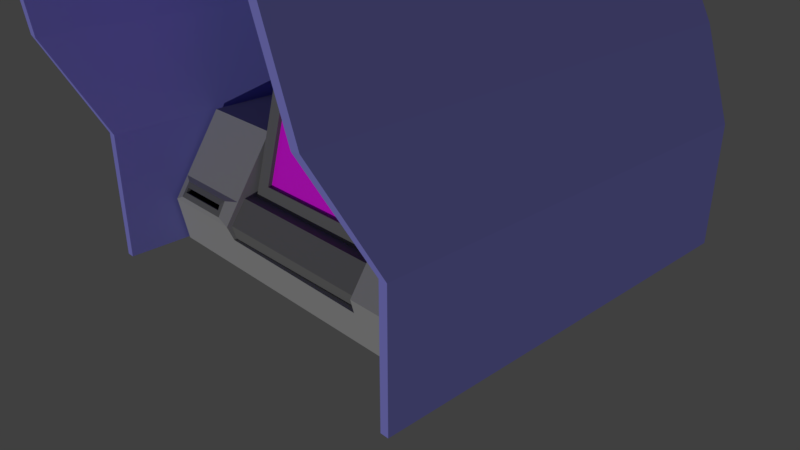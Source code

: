 # Source: votingmachine.blend  (saved by Blender 3.4.6; exported with 4.5.12 LTS)
import bpy
from mathutils import Matrix  # noqa: F401  (used for matrix-valued properties, if any)

bpy.ops.wm.read_factory_settings(use_empty=True)
scene = bpy.context.scene
scene.name = 'Scene'

# ---- collections
col_collection_1 = bpy.data.collections.new('Collection 1'); scene.collection.children.link(col_collection_1)
col_collection_1.hide_render = True
col_collection_1.hide_viewport = True
col_collection_4 = bpy.data.collections.new('Collection 4'); scene.collection.children.link(col_collection_4)

# ---- images (referenced by path relative to the original .blend; pixels are not part of the script)
import os
ASSET_DIR = os.environ.get("B2B_ASSET_DIR", "")  # directory of the original .blend (textures are referenced by path, not embedded)
HERE = os.path.dirname(os.path.abspath(__file__))  # packed textures are extracted next to this script under _unpacked/

def load_image(name, relpath, width, height, colorspace="sRGB"):
    """Load a texture the original file referenced (path relative to the .blend, or extracted next to this script)."""
    p = next((c for c in (os.path.join(HERE, relpath), os.path.join(ASSET_DIR, relpath)) if relpath and os.path.exists(c)), "")
    if p:
        img = bpy.data.images.load(p, check_existing=True)
        img.name = name
    else:  # same state as the original file: an image datablock whose file is absent (Cycles renders it pink)
        img = bpy.data.images.new(name, width, height)
        img.source = "FILE"
        img.filepath = "//" + (relpath or name)
    img.colorspace_settings.name = colorspace
    return img
img_monitor3_png = load_image('monitor3.png', 'monitor3.png', 1024, 1024, 'sRGB')

# ---- materials (node trees are filled in below, after node groups)
mat_lightgrey = bpy.data.materials.new('lightgrey')
mat_lightgrey.alpha_threshold = 0.0
mat_lightgrey.use_transparent_shadow = False
mat_lightgrey.diffuse_color = (0.3672, 0.3672, 0.3672, 1.0)
mat_lightgrey.specular_color = (0.5, 0.5, 0.5)
mat_lightgrey.roughness = 0.5
mat_lightgrey.specular_intensity = 1.0
mat_black = bpy.data.materials.new('black')
mat_black.alpha_threshold = 0.0
mat_black.use_transparent_shadow = False
mat_black.diffuse_color = (0.0, 0.0, 0.0, 1.0)
mat_black.specular_color = (0.5, 0.5, 0.5)
mat_black.roughness = 0.5
mat_black.specular_intensity = 1.0
mat_blank = bpy.data.materials.new('blank')
mat_blank.alpha_threshold = 0.0
mat_blank.use_transparent_shadow = False
mat_blank.diffuse_color = (0.2786, 0.2739, 0.8, 1.0)
mat_blank.specular_color = (0.5, 0.5, 0.5)
mat_blank.roughness = 0.5
mat_blank.specular_intensity = 1.0
mat_darkgrey = bpy.data.materials.new('darkgrey')
mat_darkgrey.alpha_threshold = 0.0
mat_darkgrey.use_transparent_shadow = False
mat_darkgrey.diffuse_color = (0.1734, 0.1734, 0.1734, 1.0)
mat_darkgrey.specular_color = (0.5, 0.5, 0.5)
mat_darkgrey.roughness = 0.5
mat_darkgrey.specular_intensity = 1.0
mat_darkgreen = bpy.data.materials.new('darkgreen')
mat_darkgreen.alpha_threshold = 0.0
mat_darkgreen.use_transparent_shadow = False
mat_darkgreen.diffuse_color = (0.0, 0.1473, 0.002691, 1.0)
mat_darkgreen.specular_color = (0.5, 0.5, 0.5)
mat_darkgreen.roughness = 0.5
mat_darkgreen.specular_intensity = 1.0
mat_white = bpy.data.materials.new('white')
mat_white.alpha_threshold = 0.0
mat_white.use_transparent_shadow = False
mat_white.specular_color = (0.5, 0.5, 0.5)
mat_white.roughness = 0.5
mat_white.specular_intensity = 1.0
mat_red = bpy.data.materials.new('red')
mat_red.alpha_threshold = 0.0
mat_red.use_transparent_shadow = False
mat_red.diffuse_color = (1.0, 0.0, 0.0, 1.0)
mat_red.specular_color = (0.5, 0.5, 0.5)
mat_red.roughness = 0.5
mat_red.specular_intensity = 1.0
mat_print = bpy.data.materials.new('print')
mat_print.alpha_threshold = 0.0
mat_print.use_transparent_shadow = False
mat_print.specular_color = (0.5, 0.5, 0.5)
mat_print.roughness = 0.5
mat_print.specular_intensity = 1.0
mat_green = bpy.data.materials.new('green')
mat_green.alpha_threshold = 0.0
mat_green.use_transparent_shadow = False
mat_green.diffuse_color = (0.0, 1.0, 0.00011, 1.0)
mat_green.specular_color = (0.5, 0.5, 0.5)
mat_green.roughness = 0.5
mat_green.specular_intensity = 1.0
mat_yellow = bpy.data.materials.new('yellow')
mat_yellow.alpha_threshold = 0.0
mat_yellow.use_transparent_shadow = False
mat_yellow.diffuse_color = (1.0, 0.8477, 0.002404, 1.0)
mat_yellow.specular_color = (0.5, 0.5, 0.5)
mat_yellow.roughness = 0.5
mat_yellow.specular_intensity = 1.0

# ---- material node trees
mat_print.use_nodes = True; mat_print.node_tree.nodes.clear()
_N = mat_print.node_tree.nodes; _L = mat_print.node_tree.links
n0 = _N.new('ShaderNodeBsdfPrincipled'); n0.name = 'Principled BSDF'; n0.location = (10, 300)
n0.distribution = 'GGX'
n0.subsurface_method = 'RANDOM_WALK_SKIN'
n0.inputs[3].default_value = 1.45
n0.inputs[27].default_value = (0.0, 0.0, 0.0, 1.0)
n0.inputs[28].default_value = 1.0
n1 = _N.new('ShaderNodeOutputMaterial'); n1.name = 'Material Output'; n1.location = (300, 300)
n2 = _N.new('ShaderNodeTexImage'); n2.name = 'Image Texture'; n2.location = (-280, 280)
n2.image = img_monitor3_png
_L.new(n0.outputs[0], n1.inputs[0])
_L.new(n2.outputs[0], n0.inputs[0])
n1.is_active_output = True

# ---- world
world_world = bpy.data.worlds.new('World'); scene.world = world_world
world_world.color = (0.05088, 0.05088, 0.05088)
world_world.use_sun_shadow = False
world_world.sun_shadow_jitter_overblur = 0.0
world_world.cycles.sampling_method = 'MANUAL'

# ---- cameras
cam_camera_002 = bpy.data.cameras.new('Camera.002')
cam_camera_002.clip_end = 100.0
cam_camera_002.ortho_scale = 7.314
cam_camera_002.dof.focus_distance = 0.0
cam_camera_002.dof.aperture_fstop = 128.0
cam_camera_002.dof.aperture_blades = 6
cam_camera_001 = bpy.data.cameras.new('Camera.001')
cam_camera_001.clip_end = 100.0
cam_camera_001.ortho_scale = 7.314
cam_camera_001.dof.focus_distance = 0.0
cam_camera_001.dof.aperture_fstop = 128.0
cam_camera_001.dof.aperture_blades = 6
cam_camera = bpy.data.cameras.new('Camera')
cam_camera.clip_end = 100.0
cam_camera.lens = 35.0
cam_camera.sensor_width = 32.0
cam_camera.sensor_height = 18.0
cam_camera.ortho_scale = 7.314
cam_camera.dof.focus_distance = 0.0
cam_camera.dof.aperture_fstop = 128.0

# ---- lights
light_sun_001 = bpy.data.lights.new('Sun.001', 'SUN')
light_sun_001.transmission_factor = 0.0
light_sun_001.energy = 1.0
light_sun_001.shadow_soft_size = 0.125

# ---- meshes
me_cube_003 = bpy.data.meshes.new('Cube.003')
me_cube_003.from_pydata([(-2.591, 3.372, 2.844), (-2.485, 2.78, 3.731), (-0.09107, 2.78, 3.718), (-0.1012, 3.372, 2.83), (-2.591, -1.99, -0.3208), (-2.591, -1.99, 1.426), (-2.703, -1.99, 1.426), (-2.703, -1.99, -0.3208), (-2.703, 4.006, 1.426), (-2.703, 4.006, -0.3208), (-0.1048, 4.006, 1.426), (-0.1048, 4.006, -0.3208), (-2.591, -2.785, 2.844), (-2.48, -2.785, 2.83), (-2.294, -3.044, 4.393), (-2.396, -3.057, 4.485), (-2.48, 3.109, 2.83), (-0.08099, 3.109, 2.83), (-0.07733, 3.754, 1.426), (-0.07733, 3.737, -0.3208), (-2.591, 3.737, -0.3208), (-2.591, 3.754, 1.426), (-0.09107, -3.044, 4.393), (-0.09107, -3.057, 4.472), (2.409, 3.372, 2.844), (2.303, 2.78, 3.731), (2.409, -1.99, -0.3208), (2.52, -1.99, -0.3208), (2.52, -1.99, 1.426), (2.409, -1.99, 1.426), (2.52, 4.006, -0.3208), (2.52, 4.006, 1.426), (2.409, -2.785, 2.844), (2.213, -3.057, 4.485), (2.112, -3.044, 4.393), (2.298, -2.785, 2.83), (2.298, 3.109, 2.83), (-0.1012, 3.109, 2.83), (-0.1048, 3.737, -0.3208), (-0.1048, 3.754, 1.426), (2.409, 3.737, -0.3208), (2.409, 3.754, 1.426), (-2.537, 2.614, -0.3127), (-2.537, 2.614, 1.438), (2.457, 2.614, 1.438), (2.457, 2.614, -0.3127), (-2.537, -0.5104, 1.438), (-2.537, -0.7651, 1.059), (-1.319, -0.2456, 0.1855), (-1.319, -1.06, 0.6208), (-1.32, -1.163, 0.1145), (-1.319, -0.2456, 1.438), (1.112, -0.2456, 0.1855), (1.112, -0.2456, 1.438), (1.113, -1.208, 0.1355), (1.112, -1.256, 0.3289), (-2.537, -1.256, 0.3289), (-2.537, -1.214, 0.1145), (-1.319, -1.256, 0.3289), (-2.537, -1.06, 0.6208), (-2.398, -1.25, 0.401), (-2.398, -1.124, 0.5881), (-1.319, -0.7651, 1.059), (-1.51, -1.25, 0.401), (-1.51, -1.137, 0.5964), (-1.319, -0.5104, 1.438), (2.457, -0.5104, 1.438), (1.112, -0.5104, 1.438), (2.457, -1.256, 0.3289), (-2.537, -0.2456, 1.438), (2.457, -0.2456, 1.438), (-1.315, -1.132, -0.3127), (1.113, -1.132, -0.3127), (2.457, -1.218, 0.1355), (-2.537, -1.132, -0.3127), (2.457, -1.132, -0.3127), (-2.537, -0.2456, -0.3127), (-1.457, -1.189, 0.4284), (-1.457, -1.157, 0.4071), (-1.457, -1.127, 0.5214), (-1.576, -1.207, 0.4647), (-1.576, -1.179, 0.5327), (-2.333, -1.179, 0.5327), (-1.457, -1.095, 0.5001), (-2.333, -1.22, 0.4731), (1.279, 1.496, 0.4907), (-1.522, 1.496, 0.4907), (-1.522, -0.9535, 0.6405), (1.279, -0.9535, 0.6405), (1.279, -1.177, 0.3197), (-1.522, -1.177, 0.3197), (-1.522, 1.496, 0.1694), (1.279, 1.496, 0.1694), (1.279, 1.496, 0.01276), (-1.522, 1.496, 0.01276), (1.279, -1.104, 0.04914), (-1.522, -1.104, 0.04914), (0.8174, -0.1508, 3.062), (-1.068, -0.1508, 3.062), (-1.068, -0.09842, 3.048), (0.8174, -0.09842, 3.048), (-1.265, -0.638, 0.5822), (-1.265, -0.8034, 0.6265), (-1.265, -0.09909, 3.255), (-1.265, 0.06631, 3.211), (1.015, -0.09909, 3.255), (1.015, 0.06631, 3.211), (1.015, -0.638, 0.5822), (1.015, -0.8034, 0.6265), (-1.068, -0.7517, 0.8194), (0.8174, -0.7517, 0.8194), (-1.068, -0.6994, 0.8053), (0.8174, -0.6994, 0.8053), (2.3, -0.6225, 1.271), (1.268, -0.6225, 1.271), (2.3, -0.7883, 1.025), (1.268, -0.7883, 1.025), (2.241, -0.7155, 1.255), (1.327, -0.7155, 1.255), (2.241, -0.8082, 1.117), (1.327, -0.8082, 1.117), (1.359, -0.7386, 1.126), (2.209, -0.7386, 1.126), (1.359, -0.7414, 1.216), (2.209, -0.7414, 1.216), (1.359, -0.7823, 1.155), (2.209, -0.6978, 1.187), (2.209, -0.7823, 1.155), (1.359, -0.6978, 1.187), (-2.333, -1.138, 0.5109), (-2.333, -1.178, 0.4513), (-1.576, -1.166, 0.4429), (-1.576, -1.138, 0.5109)], [], [(0, 1, 2, 3), (4, 5, 6, 7), (7, 6, 8, 9), (8, 10, 11, 9), (12, 13, 14, 15), (16, 1, 14, 13), (6, 5, 13, 12), (12, 15, 1, 0), (2, 17, 3), (11, 10, 18, 19), (20, 21, 5, 4), (16, 21, 18, 17), (17, 18, 10, 3), (9, 11, 19, 20), (21, 20, 19, 18), (1, 16, 17, 2), (22, 23, 2), (0, 3, 10, 8), (14, 1, 2, 22), (15, 23, 2, 1), (0, 8, 6, 12), (15, 14, 22, 23), (20, 4, 7, 9), (13, 5, 21, 16), (24, 3, 2, 25), (26, 27, 28, 29), (27, 30, 31, 28), (31, 30, 11, 10), (32, 33, 34, 35), (36, 35, 34, 25), (28, 32, 35, 29), (32, 24, 25, 33), (2, 3, 37), (11, 38, 39, 10), (40, 26, 29, 41), (36, 37, 39, 41), (37, 3, 10, 39), (30, 40, 38, 11), (41, 39, 38, 40), (25, 2, 37, 36), (24, 31, 10, 3), (34, 22, 2, 25), (33, 25, 2, 23), (24, 32, 28, 31), (33, 23, 22, 34), (40, 30, 27, 26), (35, 36, 41, 29), (42, 43, 44, 45), (48, 49, 50), (51, 48, 52, 53), (52, 54, 55), (56, 57, 50, 58), (59, 56, 60, 61), (59, 49, 65, 46), (56, 58, 63, 60), (49, 59, 61, 64), (58, 49, 64, 63), (52, 48, 50, 54), (49, 58, 50), (48, 51, 62), (49, 48, 62), (51, 65, 62), (65, 51, 69, 46), (70, 53, 67, 66), (50, 71, 72, 54), (54, 73, 68, 55), (50, 57, 74, 71), (73, 54, 72, 75), (68, 73, 70, 66), (42, 76, 69, 43), (53, 43, 69, 51), (73, 75, 70), (75, 45, 44, 70), (53, 70, 44, 43), (71, 74, 76), (57, 59, 76, 74), (76, 42, 72, 71), (57, 56, 59), (59, 47, 76), (45, 75, 72, 42), (76, 47, 46, 69), (81, 82, 129, 132), (77, 79, 83, 78), (64, 61, 82, 81), (63, 64, 81, 80), (60, 63, 80, 84), (61, 60, 84, 82), (85, 86, 87, 88), (89, 88, 87, 90), (90, 87, 86, 91), (91, 92, 93, 94), (92, 85, 88, 89), (91, 86, 85, 92), (94, 93, 95, 96), (89, 90, 96, 95), (90, 91, 94, 96), (92, 89, 95, 93), (97, 98, 99, 100), (101, 102, 103, 104), (104, 103, 105, 106), (106, 107, 101, 104), (107, 108, 102, 101), (106, 105, 108, 107), (109, 98, 103, 102), (110, 109, 102, 108), (98, 97, 105, 103), (97, 110, 108, 105), (98, 109, 111, 99), (110, 97, 100, 112), (109, 110, 112, 111), (67, 53, 52, 55), (112, 100, 99, 111), (66, 67, 114, 113), (114, 116, 120, 118), (67, 55, 116, 114), (68, 66, 113, 115), (55, 68, 115, 116), (125, 127, 122, 121), (113, 114, 118, 117), (116, 115, 119, 120), (115, 113, 117, 119), (120, 119, 127, 125), (124, 123, 128, 126), (127, 124, 126, 122), (123, 125, 121, 128), (122, 126, 128, 121), (119, 117, 124, 127), (118, 120, 125, 123), (117, 118, 123, 124), (129, 130, 131, 132), (82, 84, 130, 129), (84, 80, 131, 130), (80, 81, 132, 131)])
me_cube_003.polygons.foreach_set('material_index', [2, 2, 2, 2, 2, 2, 2, 2, 2, 2, 2, 2, 2, 2, 2, 2, 2, 2, 2, 2, 2, 2, 2, 2, 2, 2, 2, 2, 2, 2, 2, 2, 2, 2, 2, 2, 2, 2, 2, 2, 2, 2, 2, 2, 2, 2, 2, 0, 0, 0, 0, 0, 0, 0, 0, 0, 0, 0, 0, 0, 0, 0, 0, 0, 0, 0, 0, 0, 0, 0, 0, 0, 0, 0, 0, 0, 0, 0, 0, 0, 0, 3, 1, 3, 3, 3, 3, 3, 3, 3, 3, 3, 3, 3, 3, 3, 3, 3, 3, 3, 3, 3, 3, 3, 3, 3, 3, 3, 3, 3, 0, 7, 0, 3, 0, 0, 0, 1, 3, 3, 3, 3, 1, 1, 1, 1, 3, 3, 3, 1, 3, 3, 3])
_k = set([(0, 1), (0, 3), (0, 8), (0, 12), (1, 2), (1, 14), (1, 15), (1, 16), (2, 3), (2, 17), (2, 22), (2, 23), (2, 25), (2, 37), (3, 10), (3, 17), (3, 24), (3, 37), (4, 5), (4, 7), (4, 20), (5, 6), (5, 13), (5, 21), (6, 7), (6, 8), (6, 12), (7, 9), (8, 9), (8, 10), (9, 11), (9, 20), (10, 11), (10, 18), (10, 31), (10, 39), (11, 19), (11, 30), (11, 38), (12, 13), (12, 15), (13, 14), (13, 16), (14, 15), (14, 22), (15, 23), (16, 17), (16, 21), (17, 18), (18, 19), (18, 21), (19, 20), (20, 21), (22, 23), (22, 34), (23, 33), (24, 25), (24, 31), (24, 32), (25, 33), (25, 34), (25, 36), (26, 27), (26, 29), (26, 40), (27, 28), (27, 30), (28, 29), (28, 31), (28, 32), (29, 35), (29, 41), (30, 31), (30, 40), (32, 33), (32, 35), (33, 34), (34, 35), (35, 36), (36, 37), (36, 41), (37, 39), (38, 39), (38, 40), (39, 41), (40, 41), (42, 43), (42, 45), (42, 72), (42, 76), (43, 44), (43, 53), (43, 69), (44, 45), (44, 70), (45, 75), (46, 47), (46, 59), (46, 65), (46, 69), (47, 59), (47, 76), (48, 49), (48, 50), (48, 51), (48, 52), (48, 62), (49, 50), (49, 58), (49, 59), (49, 62), (49, 64), (49, 65), (50, 54), (50, 57), (50, 58), (50, 71), (51, 53), (51, 62), (51, 65), (51, 69), (52, 53), (52, 54), (52, 55), (53, 67), (53, 70), (54, 55), (54, 72), (54, 73), (55, 67), (55, 68), (55, 116), (56, 57), (56, 58), (56, 59), (56, 60), (57, 59), (57, 74), (58, 63), (59, 61), (59, 76), (60, 61), (60, 63), (60, 84), (61, 64), (61, 82), (62, 65), (63, 64), (63, 80), (64, 81), (66, 67), (66, 68), (66, 70), (66, 113), (67, 114), (68, 73), (68, 115), (69, 76), (70, 73), (70, 75), (71, 72), (71, 74), (71, 76), (72, 75), (73, 75), (74, 76), (77, 78), (77, 79), (78, 83), (79, 83), (80, 81), (80, 84), (80, 131), (81, 82), (81, 132), (82, 84), (82, 129), (84, 130), (85, 86), (85, 88), (85, 92), (86, 87), (86, 91), (87, 88), (87, 90), (88, 89), (89, 90), (89, 92), (89, 95), (90, 91), (90, 96), (91, 92), (91, 94), (92, 93), (93, 94), (93, 95), (94, 96), (95, 96), (97, 98), (97, 100), (97, 105), (97, 110), (98, 99), (98, 103), (98, 109), (99, 100), (99, 111), (100, 112), (101, 102), (101, 104), (101, 107), (102, 103), (102, 108), (102, 109), (103, 104), (103, 105), (104, 106), (105, 106), (105, 108), (106, 107), (107, 108), (108, 110), (109, 110), (109, 111), (110, 112), (111, 112), (113, 114), (113, 115), (113, 117), (114, 116), (114, 118), (115, 116), (115, 119), (116, 120), (117, 118), (117, 119), (118, 120), (119, 120), (121, 122), (121, 128), (122, 126), (123, 124), (123, 125), (124, 127), (125, 127), (126, 128), (129, 130), (129, 132), (130, 131), (131, 132)])
me_cube_003.attributes.new('sharp_edge', 'BOOLEAN', 'EDGE').data.foreach_set('value', [ (min(e.vertices), max(e.vertices)) in _k for e in me_cube_003.edges])
_uv = me_cube_003.uv_layers.new(name='UVMap')
_uv.uv.foreach_set('vector', [0.06852, 0.06852, 0.9315, 0.06852, 0.9315, 0.9315, 0.06852, 0.9315, 0.06852, 0.06852, 0.9315, 0.06852, 0.9315, 0.9315, 0.06852, 0.9315, 0.06852, 0.06852, 0.9315, 0.06852, 0.9315, 0.9315, 0.06852, 0.9315, 0.06852, 0.06852, 0.9315, 0.06852, 0.9315, 0.9315, 0.06852, 0.9315, 0.06852, 0.06852, 0.9315, 0.06852, 0.9315, 0.9315, 0.06852, 0.9315, 0.06852, 0.06852, 0.9315, 0.06852, 0.9315, 0.9315, 0.06852, 0.9315, 0.06852, 0.06852, 0.9315, 0.06852, 0.9315, 0.9315, 0.06852, 0.9315, 0.06852, 0.06852, 0.9315, 0.06852, 0.9315, 0.9315, 0.06852, 0.9315, 0.06852, 0.06852, 0.9315, 0.06852, 0.9315, 0.9315, 0.06852, 0.06852, 0.9315, 0.06852, 0.9315, 0.9315, 0.06852, 0.9315, 0.06852, 0.06852, 0.9315, 0.06852, 0.9315, 0.9315, 0.06852, 0.9315, 0.06852, 0.06852, 0.9315, 0.06852, 0.9315, 0.9315, 0.06852, 0.9315, 0.06852, 0.06852, 0.9315, 0.06852, 0.9315, 0.9315, 0.06852, 0.9315, 0.06852, 0.06852, 0.9315, 0.06852, 0.9315, 0.9315, 0.06852, 0.9315, 0.06852, 0.06852, 0.9315, 0.06852, 0.9315, 0.9315, 0.06852, 0.9315, 0.06852, 0.06852, 0.9315, 0.06852, 0.9315, 0.9315, 0.06852, 0.9315, 0.06852, 0.06852, 0.9315, 0.9315, 0.9315, 0.06852, 0.06852, 0.06852, 0.9315, 0.06852, 0.9315, 0.9315, 0.06852, 0.9315, 0.06852, 0.06852, 0.9315, 0.06852, 0.9315, 0.9315, 0.06852, 0.9315, 0.06852, 0.06852, 0.9315, 0.06852, 0.9315, 0.9315, 0.06852, 0.9315, 0.06852, 0.06852, 0.9315, 0.06852, 0.9315, 0.9315, 0.06852, 0.9315, 0.06852, 0.06852, 0.9315, 0.06852, 0.9315, 0.9315, 0.06852, 0.9315, 0.06852, 0.06852, 0.9315, 0.06852, 0.9315, 0.9315, 0.06852, 0.9315, 0.06852, 0.06852, 0.9315, 0.06852, 0.9315, 0.9315, 0.06852, 0.9315, 0.06852, 0.06852, 0.9315, 0.06852, 0.9315, 0.9315, 0.06852, 0.9315, 0.06852, 0.06852, 0.9315, 0.06852, 0.9315, 0.9315, 0.06852, 0.9315, 0.06852, 0.06852, 0.9315, 0.06852, 0.9315, 0.9315, 0.06852, 0.9315, 0.06852, 0.06852, 0.9315, 0.06852, 0.9315, 0.9315, 0.06852, 0.9315, 0.06852, 0.06852, 0.9315, 0.06852, 0.9315, 0.9315, 0.06852, 0.9315, 0.06852, 0.06852, 0.9315, 0.06852, 0.9315, 0.9315, 0.06852, 0.9315, 0.06852, 0.06852, 0.9315, 0.06852, 0.9315, 0.9315, 0.06852, 0.9315, 0.06852, 0.06852, 0.9315, 0.06852, 0.9315, 0.9315, 0.06852, 0.9315, 0.06852, 0.06852, 0.9315, 0.06852, 0.9315, 0.9315, 0.06852, 0.06852, 0.9315, 0.06852, 0.9315, 0.9315, 0.06852, 0.9315, 0.06852, 0.06852, 0.9315, 0.06852, 0.9315, 0.9315, 0.06852, 0.9315, 0.06852, 0.06852, 0.9315, 0.06852, 0.9315, 0.9315, 0.06852, 0.9315, 0.06852, 0.06852, 0.9315, 0.06852, 0.9315, 0.9315, 0.06852, 0.9315, 0.06852, 0.06852, 0.9315, 0.06852, 0.9315, 0.9315, 0.06852, 0.9315, 0.06852, 0.06852, 0.9315, 0.06852, 0.9315, 0.9315, 0.06852, 0.9315, 0.06852, 0.06852, 0.9315, 0.06852, 0.9315, 0.9315, 0.06852, 0.9315, 0.06852, 0.06852, 0.9315, 0.06852, 0.9315, 0.9315, 0.06852, 0.9315, 0.06852, 0.06852, 0.9315, 0.06852, 0.9315, 0.9315, 0.06852, 0.9315, 0.06852, 0.06852, 0.9315, 0.06852, 0.9315, 0.9315, 0.06852, 0.9315, 0.06852, 0.06852, 0.9315, 0.06852, 0.9315, 0.9315, 0.06852, 0.9315, 0.06852, 0.06852, 0.9315, 0.06852, 0.9315, 0.9315, 0.06852, 0.9315, 0.06852, 0.06852, 0.9315, 0.06852, 0.9315, 0.9315, 0.06852, 0.9315, 0.06852, 0.06852, 0.9315, 0.06852, 0.9315, 0.9315, 0.06852, 0.9315, 0.06852, 0.06852, 0.9315, 0.06852, 0.9315, 0.9315, 0.06852, 0.9315, 0.06852, 0.06852, 0.9315, 0.06852, 0.9315, 0.9315, 0.06852, 0.06852, 0.9315, 0.06852, 0.9315, 0.9315, 0.06852, 0.9315, 0.06852, 0.06852, 0.9315, 0.06852, 0.9315, 0.9315, 0.06852, 0.06852, 0.9315, 0.06852, 0.9315, 0.9315, 0.06852, 0.9315, 0.06852, 0.06852, 0.9315, 0.06852, 0.9315, 0.9315, 0.06852, 0.9315, 0.9315, 0.06852, 0.06852, 0.06852, 0.06852, 0.06852, 0.06852, 0.9315, 0.06852, 0.06852, 0.9315, 0.06852, 0.9315, 0.9315, 0.06852, 0.9315, 0.06852, 0.06852, 0.9315, 0.06852, 0.9315, 0.9315, 0.06852, 0.9315, 0.06852, 0.06852, 0.9315, 0.06852, 0.9315, 0.9315, 0.06852, 0.9315, 0.06852, 0.06852, 0.9315, 0.06852, 0.9315, 0.9315, 0.06852, 0.9315, 0.06852, 0.06852, 0.9315, 0.06852, 0.9315, 0.9315, 0.06852, 0.06852, 0.9315, 0.06852, 0.9315, 0.9315, 0.06852, 0.06852, 0.9315, 0.06852, 0.9315, 0.9315, 0.06852, 0.06852, 0.9315, 0.06852, 0.9315, 0.9315, 0.06852, 0.06852, 0.9315, 0.06852, 0.9315, 0.9315, 0.06852, 0.9315, 0.06852, 0.06852, 0.9315, 0.06852, 0.9315, 0.9315, 0.06852, 0.9315, 0.06852, 0.06852, 0.9315, 0.06852, 0.9315, 0.9315, 0.06852, 0.9315, 0.06852, 0.06852, 0.9315, 0.06852, 0.9315, 0.9315, 0.06852, 0.9315, 0.06852, 0.06852, 0.9315, 0.06852, 0.9315, 0.9315, 0.06852, 0.9315, 0.06852, 0.06852, 0.9315, 0.06852, 0.9315, 0.9315, 0.06852, 0.9315, 0.06852, 0.06852, 0.9315, 0.06852, 0.9315, 0.9315, 0.06852, 0.9315, 0.06852, 0.06852, 0.9315, 0.06852, 0.9315, 0.9315, 0.06852, 0.9315, 0.06852, 0.06852, 0.9315, 0.06852, 0.9315, 0.9315, 0.06852, 0.9315, 0.06852, 0.06852, 0.9315, 0.06852, 0.9315, 0.9315, 0.06852, 0.06852, 0.9315, 0.06852, 0.9315, 0.9315, 0.06852, 0.9315, 0.06852, 0.06852, 0.9315, 0.06852, 0.9315, 0.9315, 0.06852, 0.9315, 0.06852, 0.06852, 0.9315, 0.06852, 0.9315, 0.9315, 0.06852, 0.06852, 0.9315, 0.06852, 0.9315, 0.9315, 0.06852, 0.9315, 0.06852, 0.06852, 0.9315, 0.06852, 0.9315, 0.9315, 0.06852, 0.9315, 0.06852, 0.06852, 0.9315, 0.06852, 0.9315, 0.9315, 0.06852, 0.06852, 0.9315, 0.06852, 0.9315, 0.9315, 0.06852, 0.06852, 0.9315, 0.06852, 0.9315, 0.9315, 0.06852, 0.9315, 0.06852, 0.06852, 0.9315, 0.06852, 0.9315, 0.9315, 0.06852, 0.9315, 0.06852, 0.9315, 0.9315, 0.9315, 0.9315, 0.9315, 0.06852, 0.9315, 0.06852, 0.06852, 0.9315, 0.06852, 0.9315, 0.9315, 0.06852, 0.9315, 0.06852, 0.06852, 0.9315, 0.06852, 0.9315, 0.9315, 0.06852, 0.9315, 0.06852, 0.06852, 0.9315, 0.06852, 0.9315, 0.9315, 0.06852, 0.9315, 0.06852, 0.06852, 0.9315, 0.06852, 0.9315, 0.9315, 0.06852, 0.9315, 0.06852, 0.06852, 0.9315, 0.06852, 0.9315, 0.9315, 0.06852, 0.9315, 0.06852, 0.06852, 0.9315, 0.06852, 0.9315, 0.9315, 0.06852, 0.9315, 0.06852, 0.06852, 0.9315, 0.06852, 0.9315, 0.9315, 0.06852, 0.9315, 0.06852, 0.06852, 0.9315, 0.06852, 0.9315, 0.9315, 0.06852, 0.9315, 0.06852, 0.06852, 0.9315, 0.06852, 0.9315, 0.9315, 0.06852, 0.9315, 0.06852, 0.06852, 0.9315, 0.06852, 0.9315, 0.9315, 0.06852, 0.9315, 0.06852, 0.06852, 0.9315, 0.06852, 0.9315, 0.9315, 0.06852, 0.9315, 0.06852, 0.06852, 0.9315, 0.06852, 0.9315, 0.9315, 0.06852, 0.9315, 0.06852, 0.06852, 0.9315, 0.06852, 0.9315, 0.9315, 0.06852, 0.9315, 0.06852, 0.06852, 0.9315, 0.06852, 0.9315, 0.9315, 0.06852, 0.9315, 0.06852, 0.06852, 0.9315, 0.06852, 0.9315, 0.9315, 0.06852, 0.9315, 0.06852, 0.06852, 0.9315, 0.06852, 0.9315, 0.9315, 0.06852, 0.9315, 0.06852, 0.06852, 0.9315, 0.06852, 0.9315, 0.9315, 0.06852, 0.9315, 0.06852, 0.06852, 0.9315, 0.06852, 0.9315, 0.9315, 0.06852, 0.9315, 0.06852, 0.06852, 0.9315, 0.06852, 0.9315, 0.9315, 0.06852, 0.9315, 0.06852, 0.06852, 0.9315, 0.06852, 0.9315, 0.9315, 0.06852, 0.9315, 0.06852, 0.06852, 0.9315, 0.06852, 0.9315, 0.9315, 0.06852, 0.9315, 0.06852, 0.06852, 0.9315, 0.06852, 0.9315, 0.9315, 0.06852, 0.9315, 0.06852, 0.06852, 0.9315, 0.06852, 0.9315, 0.9315, 0.06852, 0.9315, 0.06852, 0.06852, 0.9315, 0.06852, 0.9315, 0.9315, 0.06852, 0.9315, 0.06852, 0.06852, 0.9315, 0.06852, 0.9315, 0.9315, 0.06852, 0.9315, 0.06852, 0.06852, 0.9315, 0.06852, 0.9315, 0.9315, 0.06852, 0.9315, 0.06852, 0.06852, 0.9315, 0.06852, 0.9315, 0.9315, 0.06852, 0.9315, 0.06852, 0.06852, 0.9315, 0.06852, 0.9315, 0.9315, 0.06852, 0.9315, 0.06852, 0.06852, 0.9315, 0.06852, 0.9315, 0.9315, 0.06852, 0.9315, 0.0005043, 0.0, 0.0, 0.9995, 0.9995, 1.0, 1.0, 0.0005044, 0.06852, 0.9315, 0.9315, 0.9315, 0.9315, 0.9315, 0.06852, 0.9315, 0.06852, 0.06852, 0.06852, 0.9315, 0.06852, 0.9315, 0.06852, 0.06852, 0.06852, 0.06852, 0.06852, 0.9315, 0.06852, 0.9315, 0.06852, 0.06852, 0.06852, 0.06852, 0.06852, 0.9315, 0.06852, 0.9315, 0.06852, 0.06852, 0.06852, 0.9315, 0.9315, 0.9315, 0.9315, 0.9315, 0.06852, 0.9315, 0.06852, 0.9315, 0.9315, 0.9315, 0.9315, 0.9315, 0.06852, 0.9315, 0.06852, 0.9315, 0.9315, 0.9315, 0.9315, 0.9315, 0.06852, 0.9315, 0.06852, 0.9315, 0.9315, 0.9315, 0.9315, 0.9315, 0.06852, 0.9315, 0.06852, 0.06852, 0.06852, 0.9315, 0.06852, 0.9315, 0.06852, 0.06852, 0.06852, 0.9315, 0.9315, 0.9315, 0.9315, 0.9315, 0.06852, 0.9315, 0.06852, 0.9315, 0.9315, 0.9315, 0.9315, 0.9315, 0.06852, 0.9315, 0.06852, 0.06852, 0.06852, 0.9315, 0.06852, 0.9315, 0.06852, 0.06852, 0.06852, 0.06852, 0.06852, 0.9315, 0.06852, 0.9315, 0.06852, 0.06852, 0.0, 0.0, 0.0, 0.0, 0.0, 0.0, 0.0, 0.0, 0.06852, 0.06852, 0.06852, 0.9315, 0.06852, 0.9315, 0.06852, 0.06852, 0.06852, 0.06852, 0.06852, 0.9315, 0.06852, 0.9315, 0.06852, 0.06852, 0.06852, 0.9315, 0.9315, 0.9315, 0.9315, 0.9315, 0.06852, 0.9315, 0.0, 0.0, 0.0, 0.0, 0.0, 0.0, 0.0, 0.0, 0.06852, 0.9315, 0.9315, 0.9315, 0.9315, 0.9315, 0.06852, 0.9315, 0.06852, 0.9315, 0.9315, 0.9315, 0.9315, 0.9315, 0.06852, 0.9315, 0.06852, 0.9315, 0.9315, 0.9315, 0.9315, 0.9315, 0.06852, 0.9315])
me_cube_003.materials.append(mat_lightgrey)
me_cube_003.materials.append(mat_black)
me_cube_003.materials.append(mat_blank)
me_cube_003.materials.append(mat_darkgrey)
me_cube_003.materials.append(mat_darkgreen)
me_cube_003.materials.append(mat_white)
me_cube_003.materials.append(mat_red)
me_cube_003.materials.append(mat_print)
me_cube_003.materials.append(mat_green)
me_cube_003.materials.append(mat_yellow)
me_cube_003.use_remesh_preserve_volume = False
me_cube_003.use_remesh_preserve_attributes = False
me_cube_003.use_mirror_vertex_groups = False
me_cube_003.update()
me_cube_003.normals_split_custom_set([tuple(v) for v in zip(*[iter([0.002986, 0.8322, 0.5544, 0.002986, 0.8322, 0.5544, 0.002986, 0.8322, 0.5544, 0.002986, 0.8322, 0.5544, 0.0, -1.0, -7.659e-08, 0.0, -1.0, -7.659e-08, 0.0, -1.0, -7.659e-08, 0.0, -1.0, -7.659e-08, -1.0, -4.553e-08, 0.0, -1.0, -4.553e-08, 0.0, -1.0, -4.553e-08, 0.0, -1.0, -4.553e-08, 0.0, 0.0, 1.0, 0.0, 0.0, 1.0, 0.0, 0.0, 1.0, 0.0, 0.0, 1.0, 0.0, -0.01922, -0.9867, -0.1616, -0.01922, -0.9867, -0.1616, -0.01922, -0.9867, -0.1616, -0.01922, -0.9867, -0.1616, 0.9975, 0.01228, -0.07027, 0.9975, 0.01228, -0.07027, 0.9975, 0.01228, -0.07027, 0.9975, 0.01228, -0.07027, -0.02897, -0.8718, -0.489, -0.02897, -0.8718, -0.489, -0.02897, -0.8718, -0.489, -0.02897, -0.8718, -0.489, -0.993, -3.191e-08, 0.1181, -0.993, -3.191e-08, 0.1181, -0.993, -3.191e-08, 0.1181, -0.993, -3.191e-08, 0.1181, 0.9963, 0.07658, 0.03971, 0.9963, 0.07658, 0.03971, 0.9963, 0.07658, 0.03971, 0.9945, 0.1051, -0.0005204, 0.9945, 0.1051, -0.0005204, 0.9945, 0.1051, -0.0005204, 0.9945, 0.1051, -0.0005204, 1.0, 0.0, 0.0, 1.0, 0.0, 0.0, 1.0, 0.0, 0.0, 1.0, 0.0, 0.0, 0.0, -0.9087, -0.4175, 0.0, -0.9087, -0.4175, 0.0, -0.9087, -0.4175, 0.0, -0.9087, -0.4175, 0.9948, 0.09228, 0.04204, 0.9948, 0.09228, 0.04204, 0.9948, 0.09228, 0.04204, 0.9948, 0.09228, 0.04204, 0.0, 2.218e-07, -1.0, 0.0, 2.218e-07, -1.0, 0.0, 2.218e-07, -1.0, 0.0, 2.218e-07, -1.0, 0.0, -1.0, 0.0099, 0.0, -1.0, 0.0099, 0.0, -1.0, 0.0099, 0.0, -1.0, 0.0099, -0.0009475, -0.9385, -0.3453, -0.0009475, -0.9385, -0.3453, -0.0009475, -0.9385, -0.3453, -0.0009475, -0.9385, -0.3453, -1.0, 0.0, 0.0, -1.0, 0.0, 0.0, -1.0, 0.0, 0.0, 0.00106, 0.9121, 0.41, 0.00106, 0.9121, 0.41, 0.00106, 0.9121, 0.41, 0.00106, 0.9121, 0.41, -0.002842, -0.1141, -0.9935, -0.002842, -0.1141, -0.9935, -0.002842, -0.1141, -0.9935, -0.002842, -0.1141, -0.9935, 0.005552, 0.1281, 0.9917, 0.005552, 0.1281, 0.9917, 0.005552, 0.1281, 0.9917, 0.005552, 0.1281, 0.9917, -0.9969, -2.76e-08, 0.07863, -0.9969, -2.76e-08, 0.07863, -0.9969, -2.76e-08, 0.07863, -0.9969, -2.76e-08, 0.07863, -0.000443, -0.9884, -0.1518, -0.000443, -0.9884, -0.1518, -0.000443, -0.9884, -0.1518, -0.000443, -0.9884, -0.1518, 1.826e-07, 1.627e-07, -1.0, 1.826e-07, 1.627e-07, -1.0, 1.826e-07, 1.627e-07, -1.0, 1.826e-07, 1.627e-07, -1.0, 0.9969, 0.0, -0.07881, 0.9969, 0.0, -0.07881, 0.9969, 0.0, -0.07881, 0.9969, 0.0, -0.07881, -0.002974, 0.8322, 0.5544, -0.002974, 0.8322, 0.5544, -0.002974, 0.8322, 0.5544, -0.002974, 0.8322, 0.5544, 0.0, -1.0, -1.532e-07, 0.0, -1.0, -1.532e-07, 0.0, -1.0, -1.532e-07, 0.0, -1.0, -1.532e-07, 1.0, 1.86e-09, 0.0, 1.0, 1.86e-09, 0.0, 1.0, 1.86e-09, 0.0, 1.0, 1.86e-09, 0.0, 0.0, 1.0, 0.0, 0.0, 1.0, 0.0, 0.0, 1.0, 0.0, 0.0, 1.0, 0.0, 0.01922, -0.9867, -0.1616, 0.01922, -0.9867, -0.1616, 0.01922, -0.9867, -0.1616, 0.01922, -0.9867, -0.1616, -0.9975, 0.01228, -0.07027, -0.9975, 0.01228, -0.07027, -0.9975, 0.01228, -0.07027, -0.9975, 0.01228, -0.07027, 0.02897, -0.8718, -0.489, 0.02897, -0.8718, -0.489, 0.02897, -0.8718, -0.489, 0.02897, -0.8718, -0.489, 0.993, -6.381e-08, 0.1181, 0.993, -6.381e-08, 0.1181, 0.993, -6.381e-08, 0.1181, 0.993, -6.381e-08, 0.1181, -0.9999, 0.0, 0.01136, -0.9999, 0.0, 0.01136, -0.9999, 0.0, 0.01136, -1.0, 0.0, 0.0, -1.0, 0.0, 0.0, -1.0, 0.0, 0.0, -1.0, 0.0, 0.0, -1.0, 8.657e-09, 0.0, -1.0, 8.657e-09, 0.0, -1.0, 8.657e-09, 0.0, -1.0, 8.657e-09, 0.0, 0.0, -0.9087, -0.4175, 0.0, -0.9087, -0.4175, 0.0, -0.9087, -0.4175, 0.0, -0.9087, -0.4175, -1.0, 0.0, 0.002607, -1.0, 0.0, 0.002607, -1.0, 0.0, 0.002607, -1.0, 0.0, 0.002607, 0.0, 2.218e-07, -1.0, 0.0, 2.218e-07, -1.0, 0.0, 2.218e-07, -1.0, 0.0, 2.218e-07, -1.0, 0.0, -1.0, 0.0099, 0.0, -1.0, 0.0099, 0.0, -1.0, 0.0099, 0.0, -1.0, 0.0099, 0.0009475, -0.9385, -0.3453, 0.0009475, -0.9385, -0.3453, 0.0009475, -0.9385, -0.3453, 0.0009475, -0.9385, -0.3453, -0.00105, 0.9121, 0.41, -0.00105, 0.9121, 0.41, -0.00105, 0.9121, 0.41, -0.00105, 0.9121, 0.41, 0.002842, -0.1141, -0.9935, 0.002842, -0.1141, -0.9935, 0.002842, -0.1141, -0.9935, 0.002842, -0.1141, -0.9935, -0.005552, 0.1281, 0.9917, -0.005552, 0.1281, 0.9917, -0.005552, 0.1281, 0.9917, -0.005552, 0.1281, 0.9917, 0.9969, -2.255e-09, 0.07863, 0.9969, -2.255e-09, 0.07863, 0.9969, -2.255e-09, 0.07863, 0.9969, -2.255e-09, 0.07863, 0.000443, -0.9884, -0.1518, 0.000443, -0.9884, -0.1518, 0.000443, -0.9884, -0.1518, 0.000443, -0.9884, -0.1518, -1.826e-07, 1.627e-07, -1.0, -1.826e-07, 1.627e-07, -1.0, -1.826e-07, 1.627e-07, -1.0, -1.826e-07, 1.627e-07, -1.0, -0.9969, 1.851e-08, -0.07881, -0.9969, 1.851e-08, -0.07881, -0.9969, 1.851e-08, -0.07881, -0.9969, 1.851e-08, -0.07881, 0.0, 1.0, 1.091e-07, 0.0, 1.0, 1.091e-07, 0.0, 1.0, 1.091e-07, 0.0, 1.0, 1.091e-07, 1.0, -0.001389, -0.002595, 1.0, -0.001389, -0.002595, 1.0, -0.001389, -0.002595, 0.0, -1.0, -1.762e-07, 0.0, -1.0, -1.762e-07, 0.0, -1.0, -1.762e-07, 0.0, -1.0, -1.762e-07, -1.0, -0.00111, -0.007822, -1.0, -0.00111, -0.007822, -1.0, -0.00111, -0.007822, 0.02003, -0.9542, -0.2986, 0.02003, -0.9542, -0.2986, 0.02003, -0.9542, -0.2986, 0.02003, -0.9542, -0.2986, -0.2467, -0.8043, 0.5406, -0.2467, -0.8043, 0.5406, -0.2467, -0.8043, 0.5406, -0.2467, -0.8043, 0.5406, 3.976e-07, -0.8299, 0.5579, 3.976e-07, -0.8299, 0.5579, 3.976e-07, -0.8299, 0.5579, 3.976e-07, -0.8299, 0.5579, 0.0, -0.9966, 0.08245, 0.0, -0.9966, 0.08245, 0.0, -0.9966, 0.08245, 0.0, -0.9966, 0.08245, -0.005879, -0.3726, 0.928, -0.005879, -0.3726, 0.928, -0.005879, -0.3726, 0.928, -0.005879, -0.3726, 0.928, 0.2176, -0.8239, 0.5233, 0.2176, -0.8239, 0.5233, 0.2176, -0.8239, 0.5233, 0.2176, -0.8239, 0.5233, -0.00491, -0.06422, 0.9979, -0.00491, -0.06422, 0.9979, -0.00491, -0.06422, 0.9979, -0.00491, -0.06422, 0.9979, 1.0, 0.006164, -0.004141, 1.0, 0.006164, -0.004141, 1.0, 0.006164, -0.004141, 1.0, -2.198e-06, -3.494e-13, 1.0, -2.198e-06, -3.494e-13, 1.0, -2.198e-06, -3.494e-13, 1.0, -4.916e-07, 5.793e-07, 1.0, -4.916e-07, 5.793e-07, 1.0, -4.916e-07, 5.793e-07, 1.0, 0.0, -2.516e-06, 1.0, 0.0, -2.516e-06, 1.0, 0.0, -2.516e-06, -9.243e-08, -4.503e-07, 1.0, -9.243e-08, -4.503e-07, 1.0, -9.243e-08, -4.503e-07, 1.0, -9.243e-08, -4.503e-07, 1.0, 0.0, -4.503e-07, 1.0, 0.0, -4.503e-07, 1.0, 0.0, -4.503e-07, 1.0, 0.0, -4.503e-07, 1.0, -0.008546, -0.9925, -0.1223, -0.008546, -0.9925, -0.1223, -0.008546, -0.9925, -0.1223, -0.008546, -0.9925, -0.1223, -0.003891, -0.9763, -0.2163, -0.003891, -0.9763, -0.2163, -0.003891, -0.9763, -0.2163, -0.003891, -0.9763, -0.2163, 0.02077, -0.9909, -0.1327, 0.02077, -0.9909, -0.1327, 0.02077, -0.9909, -0.1327, 0.02077, -0.9909, -0.1327, -0.003923, -0.9839, -0.1789, -0.003923, -0.9839, -0.1789, -0.003923, -0.9839, -0.1789, -0.003923, -0.9839, -0.1789, 1.0, 2.052e-07, 0.0, 1.0, 2.052e-07, 0.0, 1.0, 2.052e-07, 0.0, 1.0, 2.052e-07, 0.0, -1.0, 5.111e-08, 0.0, -1.0, 5.111e-08, 0.0, -1.0, 5.111e-08, 0.0, -1.0, 5.111e-08, 0.0, 9.92e-10, -1.667e-07, 1.0, 9.92e-10, -1.667e-07, 1.0, 9.92e-10, -1.667e-07, 1.0, 9.92e-10, -1.667e-07, 1.0, 1.0, 0.0, 0.0, 1.0, 0.0, 0.0, 1.0, 0.0, 0.0, 1.0, -4.481e-08, 0.0, 1.0, -4.481e-08, 0.0, 1.0, -4.481e-08, 0.0, 1.0, -4.481e-08, 0.0, 0.0, -1.667e-07, 1.0, 0.0, -1.667e-07, 1.0, 0.0, -1.667e-07, 1.0, 0.0, -1.667e-07, 1.0, 0.0, 1.682e-07, -1.0, 0.0, 1.682e-07, -1.0, 0.0, 1.682e-07, -1.0, -1.0, -2.985e-07, -9.88e-07, -1.0, -2.985e-07, -9.88e-07, -1.0, -2.985e-07, -9.88e-07, -1.0, -2.985e-07, -9.88e-07, -1.894e-08, 1.583e-07, -1.0, -1.894e-08, 1.583e-07, -1.0, -1.894e-08, 1.583e-07, -1.0, -1.894e-08, 1.583e-07, -1.0, -1.0, -8.797e-06, -7.311e-07, -1.0, -8.797e-06, -7.311e-07, -1.0, -8.797e-06, -7.311e-07, -1.0, 0.0, -4.447e-07, -1.0, 0.0, -4.447e-07, -1.0, 0.0, -4.447e-07, 0.0, 1.591e-07, -1.0, 0.0, 1.591e-07, -1.0, 0.0, 1.591e-07, -1.0, 0.0, 1.591e-07, -1.0, -1.0, 1.779e-06, 2.5e-07, -1.0, 1.779e-06, 2.5e-07, -1.0, 1.779e-06, 2.5e-07, -1.0, 1.779e-06, 2.5e-07, 0.0, -0.4689, -0.8833, 0.0, -0.4689, -0.8833, 0.0, -0.4689, -0.8833, 0.0, -0.4689, -0.8833, -1.0, -3.493e-06, -7.945e-06, -1.0, -3.493e-06, -7.945e-06, -1.0, -3.493e-06, -7.945e-06, -1.0, -3.493e-06, -7.945e-06, -0.009057, -0.7719, 0.6357, -0.009057, -0.7719, 0.6357, -0.009057, -0.7719, 0.6357, -0.009057, -0.7719, 0.6357, 0.0, -0.8816, 0.4719, 0.0, -0.8816, 0.4719, 0.0, -0.8816, 0.4719, 0.0, -0.8816, 0.4719, 0.009057, -0.8801, 0.4747, 0.009057, -0.8801, 0.4747, 0.009057, -0.8801, 0.4747, 0.009057, -0.8801, 0.4747, -0.2238, -0.8089, 0.5437, -0.2238, -0.8089, 0.5437, -0.2238, -0.8089, 0.5437, -0.2238, -0.8089, 0.5437, 0.0, 0.06102, 0.9981, 0.0, 0.06102, 0.9981, 0.0, 0.06102, 0.9981, 0.0, 0.06102, 0.9981, 0.0, -0.8204, 0.5718, 0.0, -0.8204, 0.5718, 0.0, -0.8204, 0.5718, 0.0, -0.8204, 0.5718, -1.0, 0.0, 0.0, -1.0, 0.0, 0.0, -1.0, 0.0, 0.0, -1.0, 0.0, 0.0, 0.0, 1.0, 0.0, 0.0, 1.0, 0.0, 0.0, 1.0, 0.0, 0.0, 1.0, 0.0, 1.0, 0.0, 0.0, 1.0, 0.0, 0.0, 1.0, 0.0, 0.0, 1.0, 0.0, 0.0, 0.0, 1.0, 5.299e-07, 0.0, 1.0, 5.299e-07, 0.0, 1.0, 5.299e-07, 0.0, 1.0, 5.299e-07, 0.0, -0.01399, -0.9999, 0.0, -0.01399, -0.9999, 0.0, -0.01399, -0.9999, 0.0, -0.01399, -0.9999, 0.0, -0.9655, -0.2603, 0.0, -0.9655, -0.2603, 0.0, -0.9655, -0.2603, 0.0, -0.9655, -0.2603, -1.0, 1.996e-08, 0.0, -1.0, 1.996e-08, 0.0, -1.0, 1.996e-08, 0.0, -1.0, 1.996e-08, 0.0, 1.0, -6.654e-09, 0.0, 1.0, -6.654e-09, 0.0, 1.0, -6.654e-09, 0.0, 1.0, -6.654e-09, 0.0, -1.459e-07, -0.2588, -0.9659, -1.459e-07, -0.2588, -0.9659, -1.459e-07, -0.2588, -0.9659, -1.459e-07, -0.2588, -0.9659, -1.0, -2.638e-07, 0.0, -1.0, -2.638e-07, 0.0, -1.0, -2.638e-07, 0.0, -1.0, -2.638e-07, 0.0, 0.0, 0.2588, 0.9659, 0.0, 0.2588, 0.9659, 0.0, 0.2588, 0.9659, 0.0, 0.2588, 0.9659, 0.0, 0.9659, -0.2588, 0.0, 0.9659, -0.2588, 0.0, 0.9659, -0.2588, 0.0, 0.9659, -0.2588, 0.0, -0.2588, -0.9659, 0.0, -0.2588, -0.9659, 0.0, -0.2588, -0.9659, 0.0, -0.2588, -0.9659, 1.0, -1.839e-07, 0.0, 1.0, -1.839e-07, 0.0, 1.0, -1.839e-07, 0.0, 1.0, -1.839e-07, 0.0, 1.676e-06, -0.9659, 0.2588, 1.676e-06, -0.9659, 0.2588, 1.676e-06, -0.9659, 0.2588, 1.676e-06, -0.9659, 0.2588, 6.271e-08, -0.9659, 0.2588, 6.271e-08, -0.9659, 0.2588, 6.271e-08, -0.9659, 0.2588, 6.271e-08, -0.9659, 0.2588, -2.509e-07, -0.9659, 0.2588, -2.509e-07, -0.9659, 0.2588, -2.509e-07, -0.9659, 0.2588, -2.509e-07, -0.9659, 0.2588, -2.395e-07, -0.9659, 0.2588, -2.395e-07, -0.9659, 0.2588, -2.395e-07, -0.9659, 0.2588, -2.395e-07, -0.9659, 0.2588, 1.0, 0.0, 0.0, 1.0, 0.0, 0.0, 1.0, 0.0, 0.0, 1.0, 0.0, 0.0, -1.0, 0.0, 0.0, -1.0, 0.0, 0.0, -1.0, 0.0, 0.0, -1.0, 0.0, 0.0, 2.552e-07, 0.2588, 0.9659, 2.552e-07, 0.2588, 0.9659, 2.552e-07, 0.2588, 0.9659, 2.552e-07, 0.2588, 0.9659, -1.0, 1.912e-08, 0.0, -1.0, 1.912e-08, 0.0, -1.0, 1.912e-08, 0.0, -1.0, 1.912e-08, 0.0, 0.0, -0.9659, 0.2588, 0.0, -0.9659, 0.2588, 0.0, -0.9659, 0.2588, 0.0, -0.9659, 0.2588, 0.0, -0.8299, 0.5579, 0.0, -0.8299, 0.5579, 0.0, -0.8299, 0.5579, 0.0, -0.8299, 0.5579, -0.7562, -0.5431, 0.3651, -0.7562, -0.5431, 0.3651, -0.7562, -0.5431, 0.3651, -0.7562, -0.5431, 0.3651, 2.333e-07, -0.8299, 0.5579, 2.333e-07, -0.8299, 0.5579, 2.333e-07, -0.8299, 0.5579, 2.333e-07, -0.8299, 0.5579, 0.0, -0.8299, 0.5579, 0.0, -0.8299, 0.5579, 0.0, -0.8299, 0.5579, 0.0, -0.8299, 0.5579, 0.0, -0.8299, 0.5579, 0.0, -0.8299, 0.5579, 0.0, -0.8299, 0.5579, 0.0, -0.8299, 0.5579, 0.0, 0.5579, 0.8299, 0.0, 0.5579, 0.8299, 0.0, 0.5579, 0.8299, 0.0, 0.5579, 0.8299, 0.0, -0.1741, 0.9847, 0.0, -0.1741, 0.9847, 0.0, -0.1741, 0.9847, 0.0, -0.1741, 0.9847, 0.0, -0.9776, -0.2105, 0.0, -0.9776, -0.2105, 0.0, -0.9776, -0.2105, 0.0, -0.9776, -0.2105, 0.7562, -0.5431, 0.3651, 0.7562, -0.5431, 0.3651, 0.7562, -0.5431, 0.3651, 0.7562, -0.5431, 0.3651, 0.0, -0.8299, 0.5579, 0.0, -0.8299, 0.5579, 0.0, -0.8299, 0.5579, 0.0, -0.8299, 0.5579, 0.0, -0.5579, -0.8299, 0.0, -0.5579, -0.8299, 0.0, -0.5579, -0.8299, 0.0, -0.5579, -0.8299, -1.0, 0.0, 0.0, -1.0, 0.0, 0.0, -1.0, 0.0, 0.0, -1.0, 0.0, 0.0, 1.0, 0.0, 0.0, 1.0, 0.0, 0.0, 1.0, 0.0, 0.0, 1.0, 0.0, 0.0, 0.0, -0.8299, 0.5579, 0.0, -0.8299, 0.5579, 0.0, -0.8299, 0.5579, 0.0, -0.8299, 0.5579, 1.946e-06, -0.8299, 0.5579, 1.946e-06, -0.8299, 0.5579, 1.946e-06, -0.8299, 0.5579, 1.946e-06, -0.8299, 0.5579, -9.729e-07, -0.8299, 0.5579, -9.729e-07, -0.8299, 0.5579, -9.729e-07, -0.8299, 0.5579, -9.729e-07, -0.8299, 0.5579, 0.0, -0.8299, 0.5579, 0.0, -0.8299, 0.5579, 0.0, -0.8299, 0.5579, 0.0, -0.8299, 0.5579, -1.744e-06, -0.8299, 0.5579, 0.01935, -0.9261, 0.3767, 0.01935, -0.9261, 0.3767, 7.096e-06, -0.8299, 0.5579, 1.0, 0.008213, -0.005503, 1.0, 0.008213, -0.005503, 1.0, 0.008213, -0.005503, 1.0, 0.008213, -0.005503, 0.002048, 0.4689, 0.8833, 0.002048, 0.4689, 0.8833, 0.002048, 0.4689, 0.8833, 0.002048, 0.4689, 0.8833, -1.0, -0.009158, 0.003712, -1.0, -0.009158, 0.003712, -1.0, -0.009158, 0.003712, -1.0, -0.009158, 0.003712])] * 3)])

# ---- curves / text
txt_text = bpy.data.curves.new('Text', 'FONT')
txt_text.dimensions = '2D'
txt_text.body = 'blockoInc'
txt_text.bevel_resolution = 1
txt_text.bevel_depth = 0.03

# ---- objects
ob_sun = bpy.data.objects.new('Sun', light_sun_001)
ob_text = bpy.data.objects.new('Text', txt_text)
ob_camera_002 = bpy.data.objects.new('Camera.002', cam_camera_002)
ob_camera_001 = bpy.data.objects.new('Camera.001', cam_camera_001)
ob_camera = bpy.data.objects.new('Camera', cam_camera)
ob_vote = bpy.data.objects.new('vote', me_cube_003)

# ---- transforms, parenting, visibility, modifiers, constraints
ob_sun.location = (0.0, -9.898, 0.0)
ob_sun.rotation_euler = (-4.507, -0.258, 0.2475)
ob_text.location = (-0.5137, -0.1548, 3.103)
ob_text.rotation_euler = (1.256, -0.0, 0.0)
ob_text.scale = (0.1917, 0.1917, 0.1917)
ob_camera_002.location = (7.359, -6.926, 4.958)
ob_camera_002.rotation_euler = (1.109, -8.585e-08, 0.8149)
ob_camera_002.color = (0.8, 0.8, 0.8, 1.0)
ob_camera_002.lineart.crease_threshold = 0.0
ob_camera_001.location = (7.359, -6.926, 4.958)
ob_camera_001.rotation_euler = (1.109, -8.585e-08, 0.8149)
ob_camera_001.color = (0.8, 0.8, 0.8, 1.0)
ob_camera_001.lineart.crease_threshold = 0.0
ob_camera.location = (7.481, -6.508, 5.344)
ob_camera.rotation_euler = (1.109, 0.0, 0.8149)
ob_camera.lock_rotations_4d = False
ob_camera.empty_display_type = 'ARROWS'
ob_camera.color = (0.0, 0.0, 0.0, 0.0)
ob_camera.display_type = 'WIRE'
ob_camera.lineart.crease_threshold = 0.0
ob_vote.location = (0.0, 0.0, 0.0)
ob_vote.lineart.crease_threshold = 0.0

# ---- collection membership
scene.collection.objects.link(ob_sun)
scene.collection.objects.link(ob_text)
col_collection_1.objects.link(ob_camera_002)
col_collection_1.objects.link(ob_camera_001)
col_collection_1.objects.link(ob_camera)
col_collection_4.objects.link(ob_vote)
col_collection_4.objects.link(ob_camera_002)
col_collection_4.objects.link(ob_camera_001)

# ---- scene / render settings (as saved in the file)
scene.camera = ob_camera
scene.frame_start = 1; scene.frame_end = 250; scene.frame_set(102)
scene.render.engine = 'BLENDER_EEVEE_NEXT'
scene.render.resolution_percentage = 50
scene.render.dither_intensity = 0.0
scene.cycles.use_denoising = False
scene.cycles.samples = 128
scene.cycles.sampling_pattern = 'TABULATED_SOBOL'
scene.cycles.use_adaptive_sampling = False
scene.cycles.use_light_tree = False
scene.cycles.blur_glossy = 0.0
scene.cycles.sample_clamp_indirect = 0.0
scene.view_settings.view_transform = 'Standard'
bpy.context.view_layer.update()
